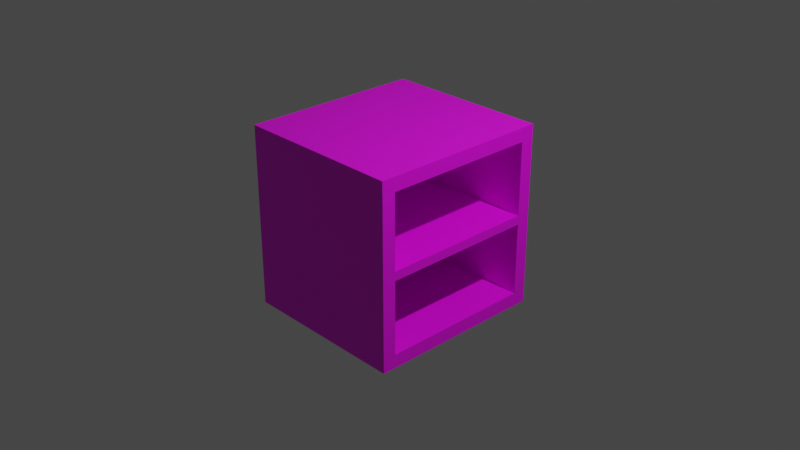 # Source: multidecor_kitchen_wall_cabinet_two_shelves.blend  (saved by Blender 2.90.7; exported with 4.5.12 LTS)
import bpy
from mathutils import Matrix  # noqa: F401  (used for matrix-valued properties, if any)

bpy.ops.wm.read_factory_settings(use_empty=True)
scene = bpy.context.scene
scene.name = 'Scene'

# ---- collections
col_collection = bpy.data.collections.new('Collection'); scene.collection.children.link(col_collection)

# ---- images (referenced by path relative to the original .blend; pixels are not part of the script)
import os
ASSET_DIR = os.environ.get("B2B_ASSET_DIR", "")  # directory of the original .blend (textures are referenced by path, not embedded)
HERE = os.path.dirname(os.path.abspath(__file__))  # packed textures are extracted next to this script under _unpacked/

def load_image(name, relpath, width, height, colorspace="sRGB"):
    """Load a texture the original file referenced (path relative to the .blend, or extracted next to this script)."""
    p = next((c for c in (os.path.join(HERE, relpath), os.path.join(ASSET_DIR, relpath)) if relpath and os.path.exists(c)), "")
    if p:
        img = bpy.data.images.load(p, check_existing=True)
        img.name = name
    else:  # same state as the original file: an image datablock whose file is absent (Cycles renders it pink)
        img = bpy.data.images.new(name, width, height)
        img.source = "FILE"
        img.filepath = "//" + (relpath or name)
    img.colorspace_settings.name = colorspace
    return img
img_multidecor_granite_material_jpg = load_image('multidecor_granite_material.jpg', 'multidecor_granite_material.jpg', 1024, 1024, 'sRGB')
img_multidecor_wood_png = load_image('multidecor_wood.png', 'multidecor_wood.png', 1024, 1024, 'sRGB')
img_multidecor_metal_material_png = load_image('multidecor_metal_material.png', 'multidecor_metal_material.png', 1024, 1024, 'sRGB')

# ---- materials (node trees are filled in below, after node groups)
mat_material = bpy.data.materials.new('Material')
mat_material.alpha_threshold = 0.0
mat_material.use_transparent_shadow = False
mat_material.line_color = (0.0, 0.0, 0.0, 1.0)
mat_material_003 = bpy.data.materials.new('Material.003')
mat_material_003.use_transparent_shadow = False
mat_material_004 = bpy.data.materials.new('Material.004')
mat_material_004.use_transparent_shadow = False

# ---- material node trees
mat_material.use_nodes = True; mat_material.node_tree.nodes.clear()
_N = mat_material.node_tree.nodes; _L = mat_material.node_tree.links
n0 = _N.new('ShaderNodeOutputMaterial'); n0.name = 'Material Output'; n0.location = (300, 300)
n1 = _N.new('ShaderNodeBsdfPrincipled'); n1.name = 'Principled BSDF'; n1.location = (10, 300)
n1.distribution = 'GGX'
n1.subsurface_method = 'BURLEY'
n1.inputs[2].default_value = 0.4
n1.inputs[3].default_value = 1.45
n1.inputs[27].default_value = (0.0, 0.0, 0.0, 1.0)
n1.inputs[28].default_value = 1.0
n2 = _N.new('ShaderNodeTexImage'); n2.name = 'Image Texture'; n2.location = (-280, 280)
n2.image = img_multidecor_granite_material_jpg
n2.interpolation = 'Closest'
_L.new(n1.outputs[0], n0.inputs[0])
_L.new(n2.outputs[0], n1.inputs[0])
n0.is_active_output = True
mat_material_003.use_nodes = True; mat_material_003.node_tree.nodes.clear()
_N = mat_material_003.node_tree.nodes; _L = mat_material_003.node_tree.links
n0 = _N.new('ShaderNodeBsdfPrincipled'); n0.name = 'Principled BSDF'; n0.location = (10, 300)
n0.distribution = 'GGX'
n0.subsurface_method = 'BURLEY'
n0.inputs[3].default_value = 1.45
n0.inputs[27].default_value = (0.0, 0.0, 0.0, 1.0)
n0.inputs[28].default_value = 1.0
n1 = _N.new('ShaderNodeOutputMaterial'); n1.name = 'Material Output'; n1.location = (300, 300)
n2 = _N.new('ShaderNodeTexImage'); n2.name = 'Image Texture'; n2.location = (-280, 280)
n2.image = img_multidecor_wood_png
n2.interpolation = 'Closest'
_L.new(n0.outputs[0], n1.inputs[0])
_L.new(n2.outputs[0], n0.inputs[0])
n1.is_active_output = True
mat_material_004.use_nodes = True; mat_material_004.node_tree.nodes.clear()
_N = mat_material_004.node_tree.nodes; _L = mat_material_004.node_tree.links
n0 = _N.new('ShaderNodeBsdfPrincipled'); n0.name = 'Principled BSDF'; n0.location = (10, 300)
n0.distribution = 'GGX'
n0.subsurface_method = 'BURLEY'
n0.inputs[3].default_value = 1.45
n0.inputs[27].default_value = (0.0, 0.0, 0.0, 1.0)
n0.inputs[28].default_value = 1.0
n1 = _N.new('ShaderNodeOutputMaterial'); n1.name = 'Material Output'; n1.location = (300, 300)
n2 = _N.new('ShaderNodeTexImage'); n2.name = 'Image Texture'; n2.location = (-280, 280)
n2.image = img_multidecor_metal_material_png
n2.interpolation = 'Closest'
_L.new(n0.outputs[0], n1.inputs[0])
_L.new(n2.outputs[0], n0.inputs[0])
n1.is_active_output = True

# ---- world
world_world = bpy.data.worlds.new('World'); scene.world = world_world
world_world.use_nodes = True; world_world.node_tree.nodes.clear()
_N = world_world.node_tree.nodes; _L = world_world.node_tree.links
n0 = _N.new('ShaderNodeOutputWorld'); n0.name = 'World Output'; n0.location = (300, 300)
n1 = _N.new('ShaderNodeBackground'); n1.name = 'Background'; n1.location = (10, 300)
n1.inputs[0].default_value = (0.05088, 0.05088, 0.05088, 1.0)
_L.new(n1.outputs[0], n0.inputs[0])
n0.is_active_output = True
world_world.color = (0.05088, 0.05088, 0.05088)
world_world.use_sun_shadow = False
world_world.sun_shadow_jitter_overblur = 0.0

# ---- cameras
cam_camera = bpy.data.cameras.new('Camera')
cam_camera.clip_end = 100.0
cam_camera.ortho_scale = 7.314

# ---- lights
light_light = bpy.data.lights.new('Light', 'POINT')
light_light.transmission_factor = 0.0
light_light.energy = 1000.0
light_light.shadow_soft_size = 0.1
light_light.shadow_maximum_resolution = 0.006
light_light.use_absolute_resolution = True

# ---- meshes
me_cube = bpy.data.meshes.new('Cube')
me_cube.from_pydata([(0.85, 1.0, 1.0), (0.85, 1.0, -1.0), (0.85, -1.0, 1.0), (0.85, -1.0, -1.0), (-1.0, 1.0, 1.0), (-1.0, 1.0, -1.0), (-1.0, -1.0, 1.0), (-1.0, -1.0, -1.0), (0.85, -0.85, 0.85), (0.85, -0.85, -0.85), (-0.9, -0.85, 0.85), (-0.9, -0.85, -0.85), (0.85, 0.85, 0.85), (0.85, 0.85, -0.85), (-0.9, 0.85, 0.85), (-0.9, 0.85, -0.85), (-0.9, -0.85, -0.05), (-0.9, -0.85, 0.05), (0.85, -0.85, 0.05), (0.85, -0.85, -0.05), (0.85, 0.85, -0.05), (0.85, 0.85, 0.05), (-0.9, 0.85, 0.05), (-0.9, 0.85, -0.05)], [], [(3, 2, 6, 7), (7, 6, 4, 5), (5, 1, 3, 7), (18, 8, 10, 17), (5, 4, 0, 1), (22, 14, 12, 21), (11, 15, 13, 9), (17, 10, 14, 22), (18, 8, 2), (1, 13, 9, 3), (20, 13, 1), (11, 16, 23, 15), (16, 17, 22, 23), (15, 23, 20, 13), (23, 22, 21, 20), (9, 19, 16, 11), (19, 18, 17, 16), (17, 18, 21, 22), (19, 16, 23, 20), (18, 19, 20, 21), (2, 3, 18), (3, 9, 19), (19, 18, 3), (1, 0, 21), (0, 12, 21), (21, 20, 1), (10, 8, 12, 14), (8, 12, 0, 2), (2, 0, 4, 6)])
me_cube.polygons.foreach_set('material_index', [1, 1, 1, 1, 1, 1, 1, 1, 1, 1, 1, 1, 1, 1, 1, 1, 1, 1, 1, 1, 1, 1, 1, 1, 1, 1, 1, 1, 1])
_uv = me_cube.uv_layers.new(name='UVMap')
_uv.uv.foreach_set('vector', [0.4179, 0.4065, 0.646, 0.4065, 0.646, 0.6175, 0.4179, 0.6175, 0.4179, 0.1777, 0.646, 0.1777, 0.646, 0.4059, 0.4179, 0.4059, 0.2119, 0.4059, 0.2119, 0.1948, 0.4401, 0.1948, 0.4401, 0.4059, 0.2747, 0.09726, 0.2747, -0.01112, 0.4743, -0.01112, 0.4743, 0.09726, -0.02253, 0.4236, 0.2056, 0.4236, 0.2056, 0.6346, -0.02253, 0.6346, 0.2747, 0.172, 0.2747, 0.06361, 0.4743, 0.06361, 0.4743, 0.172, 0.07445, 0.1942, 0.07445, 0.0002884, 0.2741, 0.0002884, 0.2741, 0.1942, 0.6124, 0.4065, 0.7208, 0.4065, 0.7208, 0.6004, 0.6124, 0.6004, 0.423, 0.5205, 0.423, 0.4122, 0.4401, 0.395, 0.2119, 0.6232, 0.229, 0.6061, 0.423, 0.6061, 0.4401, 0.6232, 0.229, 0.532, 0.229, 0.6061, 0.2119, 0.6232, 0.09726, 0.1942, 0.02311, 0.1942, 0.02311, 0.0002884, 0.09726, 0.0002884, 0.6871, 0.6061, 0.6985, 0.6061, 0.6985, 0.8001, 0.6871, 0.8001, 0.7322, 0.3774, 0.658, 0.3774, 0.658, 0.1777, 0.7322, 0.1777, 0.6871, 0.8001, 0.6985, 0.8001, 0.6985, 0.9997, 0.6871, 0.9997, 0.4749, 0.09726, 0.4749, 0.02311, 0.6746, 0.02311, 0.6746, 0.09726, 0.6871, 0.4065, 0.6985, 0.4065, 0.6985, 0.6061, 0.6871, 0.6061, 0.4116, 0.7949, 0.2119, 0.7949, 0.2119, 0.601, 0.4116, 0.601, 0.1999, 0.8292, 0.0002884, 0.8292, 0.0002884, 0.6352, 0.1999, 0.6352, 0.2176, 0.4236, 0.229, 0.4236, 0.229, 0.6175, 0.2176, 0.6175, 0.4401, 0.395, 0.4401, 0.6232, 0.423, 0.5205, 0.4401, 0.6232, 0.423, 0.6061, 0.423, 0.532, 0.423, 0.532, 0.423, 0.5205, 0.4401, 0.6232, 0.2119, 0.6232, 0.2119, 0.395, 0.229, 0.5205, 0.2119, 0.395, 0.229, 0.4122, 0.229, 0.5205, 0.229, 0.5205, 0.229, 0.532, 0.2119, 0.6232, 0.6403, 0.812, 0.4407, 0.812, 0.4407, 0.6181, 0.6403, 0.6181, 0.7213, 0.3602, 0.7213, 0.1663, 0.7385, 0.1492, 0.7385, 0.3774, 0.0002884, 0.423, 0.0002884, 0.1948, 0.2114, 0.1948, 0.2114, 0.423])
me_cube.materials.append(mat_material)
me_cube.materials.append(mat_material_003)
me_cube.materials.append(mat_material_004)
me_cube.use_remesh_preserve_volume = False
me_cube.use_remesh_preserve_attributes = False
me_cube.use_mirror_vertex_groups = False
me_cube.update()

# ---- objects
ob_cube = bpy.data.objects.new('Cube', me_cube)
ob_light = bpy.data.objects.new('Light', light_light)
ob_camera = bpy.data.objects.new('Camera', cam_camera)

# ---- transforms, parenting, visibility, modifiers, constraints
ob_cube.location = (0.0, 0.0, 0.0)
ob_cube.lock_rotations_4d = False
ob_cube.empty_display_type = 'ARROWS'
ob_cube.lineart.crease_threshold = 0.0
ob_light.location = (4.076, 1.005, 5.904)
ob_light.rotation_euler = (0.6503, 0.05522, 1.866)
ob_light.lock_rotations_4d = False
ob_light.empty_display_type = 'ARROWS'
ob_light.color = (0.0, 0.0, 0.0, 0.0)
ob_light.lineart.crease_threshold = 0.0
ob_camera.location = (7.359, -6.926, 4.958)
ob_camera.rotation_euler = (1.109, 0.0, 0.8149)
ob_camera.lock_rotations_4d = False
ob_camera.empty_display_type = 'ARROWS'
ob_camera.color = (0.0, 0.0, 0.0, 0.0)
ob_camera.display_type = 'WIRE'
ob_camera.lineart.crease_threshold = 0.0

# ---- collection membership
col_collection.objects.link(ob_cube)
col_collection.objects.link(ob_light)
col_collection.objects.link(ob_camera)

# ---- scene / render settings (as saved in the file)
scene.camera = ob_camera
scene.frame_start = 1; scene.frame_end = 250; scene.frame_set(1)
scene.render.engine = 'BLENDER_EEVEE_NEXT'
scene.cycles.use_denoising = False
scene.cycles.samples = 128
scene.cycles.sampling_pattern = 'TABULATED_SOBOL'
scene.cycles.use_adaptive_sampling = False
scene.cycles.use_light_tree = False
scene.view_settings.view_transform = 'Filmic'
bpy.context.view_layer.update()
